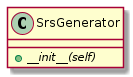

The diagram above was rendered by PlantUML. Its source (embedded in the PNG):
@startuml

class SrsGenerator{
    +{abstract} __init__(self)
}
@enduml